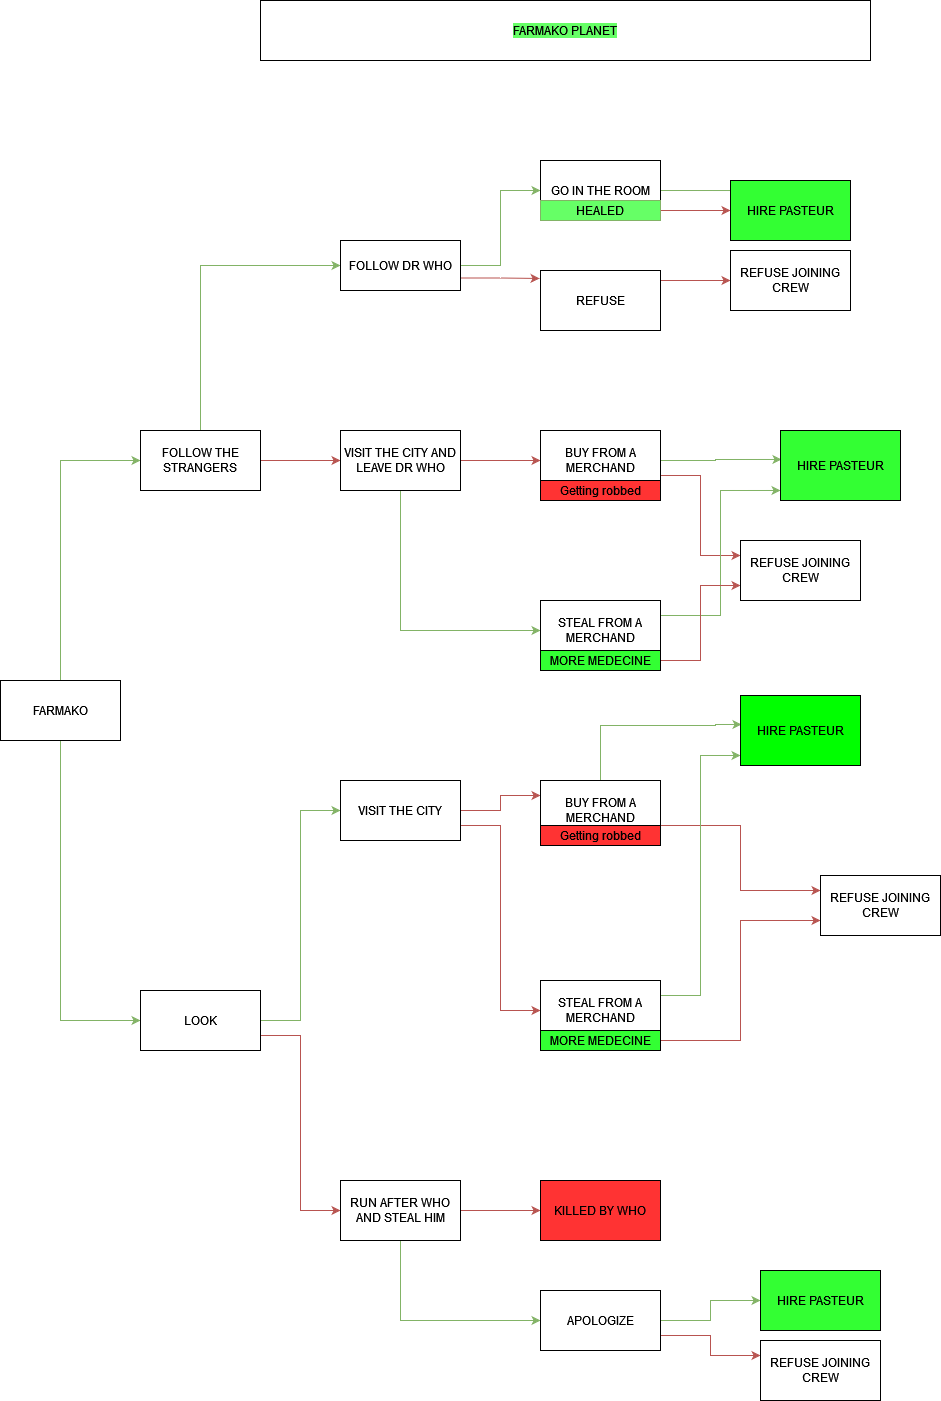

The diagram above was exported from draw.io. Its source (the exported page's mxGraphModel, read from the mxfile embedded in the PNG):
<mxGraphModel dx="1422" dy="1949" grid="1" gridSize="10" guides="1" tooltips="1" connect="1" arrows="1" fold="1" page="1" pageScale="1" pageWidth="827" pageHeight="1169" math="0" shadow="0">
  <root>
    <mxCell id="0" />
    <mxCell id="1" parent="0" />
    <mxCell id="oi9wzbxslKB0jxIXFVcX-44" style="edgeStyle=orthogonalEdgeStyle;rounded=0;orthogonalLoop=1;jettySize=auto;html=1;exitX=0.5;exitY=0;exitDx=0;exitDy=0;entryX=0;entryY=0.5;entryDx=0;entryDy=0;fillColor=#d5e8d4;strokeColor=#82b366;" edge="1" parent="1" source="oi9wzbxslKB0jxIXFVcX-1" target="oi9wzbxslKB0jxIXFVcX-2">
      <mxGeometry relative="1" as="geometry" />
    </mxCell>
    <mxCell id="oi9wzbxslKB0jxIXFVcX-61" style="edgeStyle=orthogonalEdgeStyle;rounded=0;orthogonalLoop=1;jettySize=auto;html=1;entryX=0;entryY=0.5;entryDx=0;entryDy=0;exitX=0.5;exitY=1;exitDx=0;exitDy=0;fillColor=#d5e8d4;strokeColor=#82b366;" edge="1" parent="1" source="oi9wzbxslKB0jxIXFVcX-1" target="oi9wzbxslKB0jxIXFVcX-3">
      <mxGeometry relative="1" as="geometry">
        <Array as="points">
          <mxPoint x="80" y="670" />
        </Array>
      </mxGeometry>
    </mxCell>
    <mxCell id="oi9wzbxslKB0jxIXFVcX-1" value="&lt;div&gt;FARMAKO&lt;/div&gt;" style="rounded=0;whiteSpace=wrap;html=1;" vertex="1" parent="1">
      <mxGeometry x="20" y="330" width="120" height="60" as="geometry" />
    </mxCell>
    <mxCell id="oi9wzbxslKB0jxIXFVcX-28" style="edgeStyle=orthogonalEdgeStyle;rounded=0;orthogonalLoop=1;jettySize=auto;html=1;exitX=0.5;exitY=0;exitDx=0;exitDy=0;entryX=0;entryY=0.5;entryDx=0;entryDy=0;fillColor=#d5e8d4;strokeColor=#82b366;" edge="1" parent="1" source="oi9wzbxslKB0jxIXFVcX-2" target="oi9wzbxslKB0jxIXFVcX-6">
      <mxGeometry relative="1" as="geometry" />
    </mxCell>
    <mxCell id="oi9wzbxslKB0jxIXFVcX-29" style="edgeStyle=orthogonalEdgeStyle;rounded=0;orthogonalLoop=1;jettySize=auto;html=1;exitX=1;exitY=0.5;exitDx=0;exitDy=0;entryX=0;entryY=0.5;entryDx=0;entryDy=0;fillColor=#f8cecc;strokeColor=#b85450;" edge="1" parent="1" source="oi9wzbxslKB0jxIXFVcX-2" target="oi9wzbxslKB0jxIXFVcX-5">
      <mxGeometry relative="1" as="geometry" />
    </mxCell>
    <mxCell id="oi9wzbxslKB0jxIXFVcX-2" value="&lt;div&gt;FOLLOW THE STRANGERS&lt;/div&gt;" style="rounded=0;whiteSpace=wrap;html=1;" vertex="1" parent="1">
      <mxGeometry x="160" y="80" width="120" height="60" as="geometry" />
    </mxCell>
    <mxCell id="oi9wzbxslKB0jxIXFVcX-58" style="edgeStyle=orthogonalEdgeStyle;rounded=0;orthogonalLoop=1;jettySize=auto;html=1;exitX=1;exitY=0.5;exitDx=0;exitDy=0;entryX=0;entryY=0.5;entryDx=0;entryDy=0;fillColor=#d5e8d4;strokeColor=#82b366;" edge="1" parent="1" source="oi9wzbxslKB0jxIXFVcX-3" target="oi9wzbxslKB0jxIXFVcX-46">
      <mxGeometry relative="1" as="geometry" />
    </mxCell>
    <mxCell id="oi9wzbxslKB0jxIXFVcX-63" style="edgeStyle=orthogonalEdgeStyle;rounded=0;orthogonalLoop=1;jettySize=auto;html=1;exitX=1;exitY=0.75;exitDx=0;exitDy=0;entryX=0;entryY=0.5;entryDx=0;entryDy=0;fillColor=#f8cecc;strokeColor=#b85450;" edge="1" parent="1" source="oi9wzbxslKB0jxIXFVcX-3" target="oi9wzbxslKB0jxIXFVcX-62">
      <mxGeometry relative="1" as="geometry" />
    </mxCell>
    <mxCell id="oi9wzbxslKB0jxIXFVcX-3" value="LOOK" style="rounded=0;whiteSpace=wrap;html=1;" vertex="1" parent="1">
      <mxGeometry x="160" y="640" width="120" height="60" as="geometry" />
    </mxCell>
    <mxCell id="oi9wzbxslKB0jxIXFVcX-33" style="edgeStyle=orthogonalEdgeStyle;rounded=0;orthogonalLoop=1;jettySize=auto;html=1;exitX=1;exitY=0.5;exitDx=0;exitDy=0;entryX=0;entryY=0.5;entryDx=0;entryDy=0;fillColor=#f8cecc;strokeColor=#b85450;" edge="1" parent="1" source="oi9wzbxslKB0jxIXFVcX-5" target="oi9wzbxslKB0jxIXFVcX-30">
      <mxGeometry relative="1" as="geometry" />
    </mxCell>
    <mxCell id="oi9wzbxslKB0jxIXFVcX-36" style="edgeStyle=orthogonalEdgeStyle;rounded=0;orthogonalLoop=1;jettySize=auto;html=1;exitX=0.5;exitY=1;exitDx=0;exitDy=0;entryX=0;entryY=0.5;entryDx=0;entryDy=0;fillColor=#d5e8d4;strokeColor=#82b366;" edge="1" parent="1" source="oi9wzbxslKB0jxIXFVcX-5" target="oi9wzbxslKB0jxIXFVcX-34">
      <mxGeometry relative="1" as="geometry" />
    </mxCell>
    <mxCell id="oi9wzbxslKB0jxIXFVcX-5" value="VISIT THE CITY AND LEAVE DR WHO" style="rounded=0;whiteSpace=wrap;html=1;" vertex="1" parent="1">
      <mxGeometry x="360" y="80" width="120" height="60" as="geometry" />
    </mxCell>
    <mxCell id="oi9wzbxslKB0jxIXFVcX-15" style="edgeStyle=orthogonalEdgeStyle;rounded=0;orthogonalLoop=1;jettySize=auto;html=1;entryX=0;entryY=0.5;entryDx=0;entryDy=0;fillColor=#d5e8d4;strokeColor=#82b366;" edge="1" parent="1" source="oi9wzbxslKB0jxIXFVcX-6" target="oi9wzbxslKB0jxIXFVcX-7">
      <mxGeometry relative="1" as="geometry" />
    </mxCell>
    <mxCell id="oi9wzbxslKB0jxIXFVcX-16" style="edgeStyle=orthogonalEdgeStyle;rounded=0;orthogonalLoop=1;jettySize=auto;html=1;exitX=1;exitY=0.75;exitDx=0;exitDy=0;entryX=-0.008;entryY=0.133;entryDx=0;entryDy=0;entryPerimeter=0;fillColor=#f8cecc;strokeColor=#b85450;" edge="1" parent="1" source="oi9wzbxslKB0jxIXFVcX-6" target="oi9wzbxslKB0jxIXFVcX-12">
      <mxGeometry relative="1" as="geometry" />
    </mxCell>
    <mxCell id="oi9wzbxslKB0jxIXFVcX-6" value="FOLLOW DR WHO" style="rounded=0;whiteSpace=wrap;html=1;" vertex="1" parent="1">
      <mxGeometry x="360" y="-110" width="120" height="50" as="geometry" />
    </mxCell>
    <mxCell id="oi9wzbxslKB0jxIXFVcX-24" style="edgeStyle=orthogonalEdgeStyle;rounded=0;orthogonalLoop=1;jettySize=auto;html=1;exitX=1;exitY=0.5;exitDx=0;exitDy=0;entryX=0.083;entryY=0.167;entryDx=0;entryDy=0;entryPerimeter=0;fillColor=#d5e8d4;strokeColor=#82b366;" edge="1" parent="1" source="oi9wzbxslKB0jxIXFVcX-7" target="oi9wzbxslKB0jxIXFVcX-13">
      <mxGeometry relative="1" as="geometry" />
    </mxCell>
    <mxCell id="oi9wzbxslKB0jxIXFVcX-7" value="GO IN THE ROOM" style="rounded=0;whiteSpace=wrap;html=1;" vertex="1" parent="1">
      <mxGeometry x="560" y="-190" width="120" height="60" as="geometry" />
    </mxCell>
    <mxCell id="oi9wzbxslKB0jxIXFVcX-27" style="edgeStyle=orthogonalEdgeStyle;rounded=0;orthogonalLoop=1;jettySize=auto;html=1;fillColor=#f8cecc;strokeColor=#b85450;" edge="1" parent="1" source="oi9wzbxslKB0jxIXFVcX-8" target="oi9wzbxslKB0jxIXFVcX-13">
      <mxGeometry relative="1" as="geometry" />
    </mxCell>
    <mxCell id="oi9wzbxslKB0jxIXFVcX-8" value="&lt;span style=&quot;background-color: rgb(102, 255, 102);&quot;&gt;HEALED&lt;/span&gt;" style="rounded=0;whiteSpace=wrap;html=1;fillColor=#66FF66;strokeColor=#82b366;" vertex="1" parent="1">
      <mxGeometry x="560" y="-150" width="120" height="20" as="geometry" />
    </mxCell>
    <mxCell id="oi9wzbxslKB0jxIXFVcX-23" style="edgeStyle=orthogonalEdgeStyle;rounded=0;orthogonalLoop=1;jettySize=auto;html=1;exitX=1;exitY=0.25;exitDx=0;exitDy=0;fillColor=#f8cecc;strokeColor=#b85450;" edge="1" parent="1" source="oi9wzbxslKB0jxIXFVcX-12" target="oi9wzbxslKB0jxIXFVcX-14">
      <mxGeometry relative="1" as="geometry">
        <Array as="points">
          <mxPoint x="680" y="-70" />
        </Array>
      </mxGeometry>
    </mxCell>
    <mxCell id="oi9wzbxslKB0jxIXFVcX-12" value="REFUSE" style="rounded=0;whiteSpace=wrap;html=1;" vertex="1" parent="1">
      <mxGeometry x="560" y="-80" width="120" height="60" as="geometry" />
    </mxCell>
    <mxCell id="oi9wzbxslKB0jxIXFVcX-13" value="HIRE PASTEUR" style="rounded=0;whiteSpace=wrap;html=1;fillColor=#33FF33;" vertex="1" parent="1">
      <mxGeometry x="750" y="-170" width="120" height="60" as="geometry" />
    </mxCell>
    <mxCell id="oi9wzbxslKB0jxIXFVcX-14" value="REFUSE JOINING CREW" style="rounded=0;whiteSpace=wrap;html=1;" vertex="1" parent="1">
      <mxGeometry x="750" y="-100" width="120" height="60" as="geometry" />
    </mxCell>
    <mxCell id="oi9wzbxslKB0jxIXFVcX-40" style="edgeStyle=orthogonalEdgeStyle;rounded=0;orthogonalLoop=1;jettySize=auto;html=1;exitX=1;exitY=0.75;exitDx=0;exitDy=0;entryX=0;entryY=0.25;entryDx=0;entryDy=0;fillColor=#f8cecc;strokeColor=#b85450;" edge="1" parent="1" source="oi9wzbxslKB0jxIXFVcX-30" target="oi9wzbxslKB0jxIXFVcX-38">
      <mxGeometry relative="1" as="geometry" />
    </mxCell>
    <mxCell id="oi9wzbxslKB0jxIXFVcX-42" style="edgeStyle=orthogonalEdgeStyle;rounded=0;orthogonalLoop=1;jettySize=auto;html=1;entryX=0.008;entryY=0.414;entryDx=0;entryDy=0;entryPerimeter=0;fillColor=#d5e8d4;strokeColor=#82b366;" edge="1" parent="1" source="oi9wzbxslKB0jxIXFVcX-30" target="oi9wzbxslKB0jxIXFVcX-37">
      <mxGeometry relative="1" as="geometry">
        <Array as="points">
          <mxPoint x="735" y="110" />
          <mxPoint x="735" y="109" />
        </Array>
      </mxGeometry>
    </mxCell>
    <mxCell id="oi9wzbxslKB0jxIXFVcX-30" value="BUY FROM A MERCHAND" style="rounded=0;whiteSpace=wrap;html=1;" vertex="1" parent="1">
      <mxGeometry x="560" y="80" width="120" height="60" as="geometry" />
    </mxCell>
    <mxCell id="oi9wzbxslKB0jxIXFVcX-32" value="Getting robbed" style="rounded=0;whiteSpace=wrap;html=1;fillColor=#FF3333;" vertex="1" parent="1">
      <mxGeometry x="560" y="130" width="120" height="20" as="geometry" />
    </mxCell>
    <mxCell id="oi9wzbxslKB0jxIXFVcX-41" style="edgeStyle=orthogonalEdgeStyle;rounded=0;orthogonalLoop=1;jettySize=auto;html=1;exitX=1;exitY=0.25;exitDx=0;exitDy=0;entryX=0;entryY=0.857;entryDx=0;entryDy=0;entryPerimeter=0;fillColor=#d5e8d4;strokeColor=#82b366;" edge="1" parent="1" source="oi9wzbxslKB0jxIXFVcX-34" target="oi9wzbxslKB0jxIXFVcX-37">
      <mxGeometry relative="1" as="geometry" />
    </mxCell>
    <mxCell id="oi9wzbxslKB0jxIXFVcX-34" value="STEAL FROM A MERCHAND" style="rounded=0;whiteSpace=wrap;html=1;" vertex="1" parent="1">
      <mxGeometry x="560" y="250" width="120" height="60" as="geometry" />
    </mxCell>
    <mxCell id="oi9wzbxslKB0jxIXFVcX-43" style="edgeStyle=orthogonalEdgeStyle;rounded=0;orthogonalLoop=1;jettySize=auto;html=1;entryX=0;entryY=0.75;entryDx=0;entryDy=0;fillColor=#f8cecc;strokeColor=#b85450;" edge="1" parent="1" source="oi9wzbxslKB0jxIXFVcX-35" target="oi9wzbxslKB0jxIXFVcX-38">
      <mxGeometry relative="1" as="geometry" />
    </mxCell>
    <mxCell id="oi9wzbxslKB0jxIXFVcX-35" value="MORE MEDECINE" style="rounded=0;whiteSpace=wrap;html=1;fillColor=#33FF33;" vertex="1" parent="1">
      <mxGeometry x="560" y="300" width="120" height="20" as="geometry" />
    </mxCell>
    <mxCell id="oi9wzbxslKB0jxIXFVcX-37" value="HIRE PASTEUR" style="rounded=0;whiteSpace=wrap;html=1;fillColor=#33FF33;" vertex="1" parent="1">
      <mxGeometry x="800" y="80" width="120" height="70" as="geometry" />
    </mxCell>
    <mxCell id="oi9wzbxslKB0jxIXFVcX-38" value="REFUSE JOINING CREW" style="rounded=0;whiteSpace=wrap;html=1;" vertex="1" parent="1">
      <mxGeometry x="760" y="190" width="120" height="60" as="geometry" />
    </mxCell>
    <mxCell id="oi9wzbxslKB0jxIXFVcX-57" style="edgeStyle=orthogonalEdgeStyle;rounded=0;orthogonalLoop=1;jettySize=auto;html=1;exitX=1;exitY=0.5;exitDx=0;exitDy=0;entryX=0;entryY=0.25;entryDx=0;entryDy=0;fillColor=#f8cecc;strokeColor=#b85450;" edge="1" parent="1" source="oi9wzbxslKB0jxIXFVcX-46" target="oi9wzbxslKB0jxIXFVcX-49">
      <mxGeometry relative="1" as="geometry" />
    </mxCell>
    <mxCell id="oi9wzbxslKB0jxIXFVcX-59" style="edgeStyle=orthogonalEdgeStyle;rounded=0;orthogonalLoop=1;jettySize=auto;html=1;exitX=1;exitY=0.75;exitDx=0;exitDy=0;entryX=0;entryY=0.5;entryDx=0;entryDy=0;fillColor=#f8cecc;strokeColor=#b85450;" edge="1" parent="1" source="oi9wzbxslKB0jxIXFVcX-46" target="oi9wzbxslKB0jxIXFVcX-52">
      <mxGeometry relative="1" as="geometry" />
    </mxCell>
    <mxCell id="oi9wzbxslKB0jxIXFVcX-46" value="VISIT THE CITY" style="rounded=0;whiteSpace=wrap;html=1;" vertex="1" parent="1">
      <mxGeometry x="360" y="430" width="120" height="60" as="geometry" />
    </mxCell>
    <mxCell id="oi9wzbxslKB0jxIXFVcX-47" style="edgeStyle=orthogonalEdgeStyle;rounded=0;orthogonalLoop=1;jettySize=auto;html=1;exitX=1;exitY=0.75;exitDx=0;exitDy=0;entryX=0;entryY=0.25;entryDx=0;entryDy=0;fillColor=#f8cecc;strokeColor=#b85450;" edge="1" parent="1" source="oi9wzbxslKB0jxIXFVcX-49" target="oi9wzbxslKB0jxIXFVcX-56">
      <mxGeometry relative="1" as="geometry" />
    </mxCell>
    <mxCell id="oi9wzbxslKB0jxIXFVcX-48" style="edgeStyle=orthogonalEdgeStyle;rounded=0;orthogonalLoop=1;jettySize=auto;html=1;entryX=0.008;entryY=0.414;entryDx=0;entryDy=0;entryPerimeter=0;fillColor=#d5e8d4;strokeColor=#82b366;" edge="1" parent="1" source="oi9wzbxslKB0jxIXFVcX-49" target="oi9wzbxslKB0jxIXFVcX-55">
      <mxGeometry relative="1" as="geometry">
        <Array as="points">
          <mxPoint x="735" y="375" />
          <mxPoint x="735" y="374" />
        </Array>
      </mxGeometry>
    </mxCell>
    <mxCell id="oi9wzbxslKB0jxIXFVcX-49" value="BUY FROM A MERCHAND" style="rounded=0;whiteSpace=wrap;html=1;" vertex="1" parent="1">
      <mxGeometry x="560" y="430" width="120" height="60" as="geometry" />
    </mxCell>
    <mxCell id="oi9wzbxslKB0jxIXFVcX-50" value="Getting robbed" style="rounded=0;whiteSpace=wrap;html=1;fillColor=#FF3333;" vertex="1" parent="1">
      <mxGeometry x="560" y="475" width="120" height="20" as="geometry" />
    </mxCell>
    <mxCell id="oi9wzbxslKB0jxIXFVcX-51" style="edgeStyle=orthogonalEdgeStyle;rounded=0;orthogonalLoop=1;jettySize=auto;html=1;exitX=1;exitY=0.25;exitDx=0;exitDy=0;entryX=0;entryY=0.857;entryDx=0;entryDy=0;entryPerimeter=0;fillColor=#d5e8d4;strokeColor=#82b366;" edge="1" parent="1" source="oi9wzbxslKB0jxIXFVcX-52" target="oi9wzbxslKB0jxIXFVcX-55">
      <mxGeometry relative="1" as="geometry" />
    </mxCell>
    <mxCell id="oi9wzbxslKB0jxIXFVcX-52" value="STEAL FROM A MERCHAND" style="rounded=0;whiteSpace=wrap;html=1;" vertex="1" parent="1">
      <mxGeometry x="560" y="630" width="120" height="60" as="geometry" />
    </mxCell>
    <mxCell id="oi9wzbxslKB0jxIXFVcX-53" style="edgeStyle=orthogonalEdgeStyle;rounded=0;orthogonalLoop=1;jettySize=auto;html=1;entryX=0;entryY=0.75;entryDx=0;entryDy=0;fillColor=#f8cecc;strokeColor=#b85450;" edge="1" parent="1" source="oi9wzbxslKB0jxIXFVcX-54" target="oi9wzbxslKB0jxIXFVcX-56">
      <mxGeometry relative="1" as="geometry" />
    </mxCell>
    <mxCell id="oi9wzbxslKB0jxIXFVcX-54" value="MORE MEDECINE" style="rounded=0;whiteSpace=wrap;html=1;fillColor=#33FF33;" vertex="1" parent="1">
      <mxGeometry x="560" y="680" width="120" height="20" as="geometry" />
    </mxCell>
    <mxCell id="oi9wzbxslKB0jxIXFVcX-55" value="HIRE PASTEUR" style="rounded=0;whiteSpace=wrap;html=1;fillColor=#00FF00;" vertex="1" parent="1">
      <mxGeometry x="760" y="345" width="120" height="70" as="geometry" />
    </mxCell>
    <mxCell id="oi9wzbxslKB0jxIXFVcX-56" value="REFUSE JOINING CREW" style="rounded=0;whiteSpace=wrap;html=1;" vertex="1" parent="1">
      <mxGeometry x="840" y="525" width="120" height="60" as="geometry" />
    </mxCell>
    <mxCell id="oi9wzbxslKB0jxIXFVcX-65" style="edgeStyle=orthogonalEdgeStyle;rounded=0;orthogonalLoop=1;jettySize=auto;html=1;exitX=1;exitY=0.5;exitDx=0;exitDy=0;entryX=0;entryY=0.5;entryDx=0;entryDy=0;fillColor=#f8cecc;strokeColor=#b85450;" edge="1" parent="1" source="oi9wzbxslKB0jxIXFVcX-62" target="oi9wzbxslKB0jxIXFVcX-64">
      <mxGeometry relative="1" as="geometry" />
    </mxCell>
    <mxCell id="oi9wzbxslKB0jxIXFVcX-67" style="edgeStyle=orthogonalEdgeStyle;rounded=0;orthogonalLoop=1;jettySize=auto;html=1;exitX=0.5;exitY=1;exitDx=0;exitDy=0;entryX=0;entryY=0.5;entryDx=0;entryDy=0;fillColor=#d5e8d4;strokeColor=#82b366;" edge="1" parent="1" source="oi9wzbxslKB0jxIXFVcX-62" target="oi9wzbxslKB0jxIXFVcX-66">
      <mxGeometry relative="1" as="geometry" />
    </mxCell>
    <mxCell id="oi9wzbxslKB0jxIXFVcX-62" value="RUN AFTER WHO AND STEAL HIM" style="rounded=0;whiteSpace=wrap;html=1;" vertex="1" parent="1">
      <mxGeometry x="360" y="830" width="120" height="60" as="geometry" />
    </mxCell>
    <mxCell id="oi9wzbxslKB0jxIXFVcX-64" value="KILLED BY WHO" style="rounded=0;whiteSpace=wrap;html=1;fillColor=#FF3333;" vertex="1" parent="1">
      <mxGeometry x="560" y="830" width="120" height="60" as="geometry" />
    </mxCell>
    <mxCell id="oi9wzbxslKB0jxIXFVcX-70" style="edgeStyle=orthogonalEdgeStyle;rounded=0;orthogonalLoop=1;jettySize=auto;html=1;entryX=0;entryY=0.5;entryDx=0;entryDy=0;fillColor=#d5e8d4;strokeColor=#82b366;" edge="1" parent="1" source="oi9wzbxslKB0jxIXFVcX-66" target="oi9wzbxslKB0jxIXFVcX-68">
      <mxGeometry relative="1" as="geometry" />
    </mxCell>
    <mxCell id="oi9wzbxslKB0jxIXFVcX-71" style="edgeStyle=orthogonalEdgeStyle;rounded=0;orthogonalLoop=1;jettySize=auto;html=1;exitX=1;exitY=0.75;exitDx=0;exitDy=0;entryX=0;entryY=0.25;entryDx=0;entryDy=0;fillColor=#f8cecc;strokeColor=#b85450;" edge="1" parent="1" source="oi9wzbxslKB0jxIXFVcX-66" target="oi9wzbxslKB0jxIXFVcX-69">
      <mxGeometry relative="1" as="geometry" />
    </mxCell>
    <mxCell id="oi9wzbxslKB0jxIXFVcX-66" value="APOLOGIZE" style="rounded=0;whiteSpace=wrap;html=1;fillColor=#FFFFFF;" vertex="1" parent="1">
      <mxGeometry x="560" y="940" width="120" height="60" as="geometry" />
    </mxCell>
    <mxCell id="oi9wzbxslKB0jxIXFVcX-68" value="HIRE PASTEUR" style="rounded=0;whiteSpace=wrap;html=1;fillColor=#33FF33;" vertex="1" parent="1">
      <mxGeometry x="780" y="920" width="120" height="60" as="geometry" />
    </mxCell>
    <mxCell id="oi9wzbxslKB0jxIXFVcX-69" value="REFUSE JOINING CREW" style="rounded=0;whiteSpace=wrap;html=1;" vertex="1" parent="1">
      <mxGeometry x="780" y="990" width="120" height="60" as="geometry" />
    </mxCell>
    <mxCell id="oi9wzbxslKB0jxIXFVcX-72" value="FARMAKO PLANET " style="rounded=0;whiteSpace=wrap;html=1;labelBackgroundColor=#66FF66;fillColor=#FFFFFF;" vertex="1" parent="1">
      <mxGeometry x="280" y="-350" width="610" height="60" as="geometry" />
    </mxCell>
  </root>
</mxGraphModel>